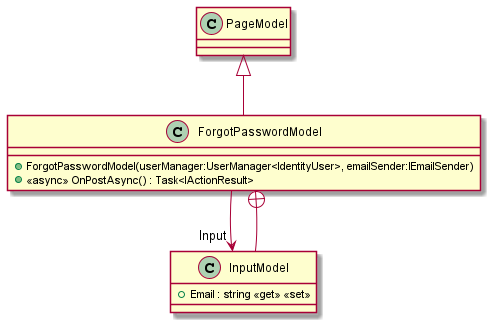

The diagram above was rendered by PlantUML. Its source (embedded in the PNG):
@startuml
class ForgotPasswordModel {
    + ForgotPasswordModel(userManager:UserManager<IdentityUser>, emailSender:IEmailSender)
    + <<async>> OnPostAsync() : Task<IActionResult>
}
class InputModel {
    + Email : string <<get>> <<set>>
}
PageModel <|-- ForgotPasswordModel
ForgotPasswordModel --> "Input" InputModel
ForgotPasswordModel +-- InputModel
@enduml